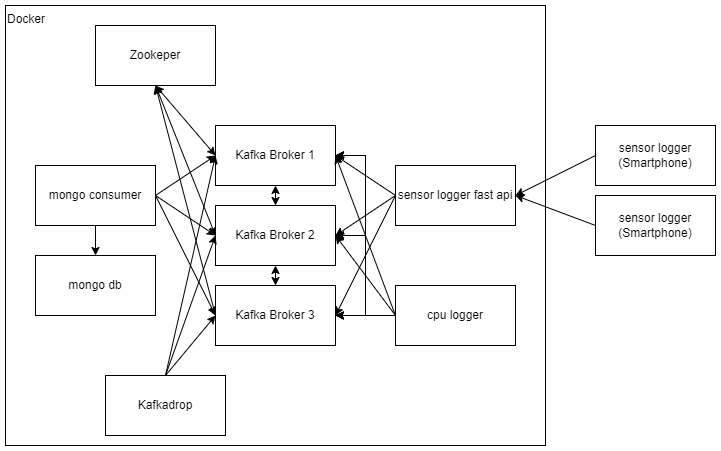

The diagram above was exported from draw.io. Its source (the exported page's mxGraphModel, read from the mxfile embedded in the PNG):
<mxGraphModel dx="1050" dy="669" grid="1" gridSize="10" guides="1" tooltips="1" connect="1" arrows="1" fold="1" page="1" pageScale="1" pageWidth="850" pageHeight="1100" math="0" shadow="0">
  <root>
    <mxCell id="0" />
    <mxCell id="1" parent="0" />
    <mxCell id="L-mfJX12_iQ0jhelUeOC-2" value="Docker" style="rounded=0;whiteSpace=wrap;html=1;align=left;verticalAlign=top;" vertex="1" parent="1">
      <mxGeometry x="110" y="100" width="540" height="440" as="geometry" />
    </mxCell>
    <mxCell id="L-mfJX12_iQ0jhelUeOC-42" style="edgeStyle=none;rounded=0;orthogonalLoop=1;jettySize=auto;html=1;entryX=0;entryY=0.5;entryDx=0;entryDy=0;startArrow=classic;startFill=1;exitX=0.5;exitY=1;exitDx=0;exitDy=0;" edge="1" parent="1" source="L-mfJX12_iQ0jhelUeOC-5" target="L-mfJX12_iQ0jhelUeOC-7">
      <mxGeometry relative="1" as="geometry" />
    </mxCell>
    <mxCell id="L-mfJX12_iQ0jhelUeOC-43" style="edgeStyle=none;rounded=0;orthogonalLoop=1;jettySize=auto;html=1;entryX=0;entryY=0.5;entryDx=0;entryDy=0;startArrow=classic;startFill=1;exitX=0.5;exitY=1;exitDx=0;exitDy=0;" edge="1" parent="1" source="L-mfJX12_iQ0jhelUeOC-5" target="L-mfJX12_iQ0jhelUeOC-8">
      <mxGeometry relative="1" as="geometry" />
    </mxCell>
    <mxCell id="L-mfJX12_iQ0jhelUeOC-5" value="Zookeper" style="rounded=0;whiteSpace=wrap;html=1;" vertex="1" parent="1">
      <mxGeometry x="200" y="120" width="120" height="60" as="geometry" />
    </mxCell>
    <mxCell id="L-mfJX12_iQ0jhelUeOC-33" style="edgeStyle=entityRelationEdgeStyle;rounded=0;orthogonalLoop=1;jettySize=auto;html=1;startArrow=classic;startFill=1;" edge="1" parent="1" source="L-mfJX12_iQ0jhelUeOC-6" target="L-mfJX12_iQ0jhelUeOC-7">
      <mxGeometry relative="1" as="geometry" />
    </mxCell>
    <mxCell id="L-mfJX12_iQ0jhelUeOC-34" style="edgeStyle=entityRelationEdgeStyle;rounded=0;orthogonalLoop=1;jettySize=auto;html=1;startArrow=classic;startFill=1;" edge="1" parent="1" source="L-mfJX12_iQ0jhelUeOC-6" target="L-mfJX12_iQ0jhelUeOC-8">
      <mxGeometry relative="1" as="geometry" />
    </mxCell>
    <mxCell id="L-mfJX12_iQ0jhelUeOC-36" style="edgeStyle=entityRelationEdgeStyle;rounded=0;orthogonalLoop=1;jettySize=auto;html=1;startArrow=classic;startFill=1;" edge="1" parent="1" source="L-mfJX12_iQ0jhelUeOC-6" target="L-mfJX12_iQ0jhelUeOC-7">
      <mxGeometry relative="1" as="geometry" />
    </mxCell>
    <mxCell id="L-mfJX12_iQ0jhelUeOC-37" style="edgeStyle=entityRelationEdgeStyle;rounded=0;orthogonalLoop=1;jettySize=auto;html=1;startArrow=classic;startFill=1;" edge="1" parent="1" source="L-mfJX12_iQ0jhelUeOC-6" target="L-mfJX12_iQ0jhelUeOC-7">
      <mxGeometry relative="1" as="geometry" />
    </mxCell>
    <mxCell id="L-mfJX12_iQ0jhelUeOC-38" value="" style="edgeStyle=entityRelationEdgeStyle;rounded=0;orthogonalLoop=1;jettySize=auto;html=1;startArrow=classic;startFill=1;" edge="1" parent="1" source="L-mfJX12_iQ0jhelUeOC-6" target="L-mfJX12_iQ0jhelUeOC-8">
      <mxGeometry relative="1" as="geometry" />
    </mxCell>
    <mxCell id="L-mfJX12_iQ0jhelUeOC-39" style="rounded=0;orthogonalLoop=1;jettySize=auto;html=1;startArrow=classic;startFill=1;" edge="1" parent="1" source="L-mfJX12_iQ0jhelUeOC-6" target="L-mfJX12_iQ0jhelUeOC-7">
      <mxGeometry relative="1" as="geometry" />
    </mxCell>
    <mxCell id="L-mfJX12_iQ0jhelUeOC-6" value="Kafka Broker 1" style="rounded=0;whiteSpace=wrap;html=1;" vertex="1" parent="1">
      <mxGeometry x="320" y="220" width="120" height="60" as="geometry" />
    </mxCell>
    <mxCell id="L-mfJX12_iQ0jhelUeOC-40" style="edgeStyle=none;rounded=0;orthogonalLoop=1;jettySize=auto;html=1;startArrow=classic;startFill=1;" edge="1" parent="1" source="L-mfJX12_iQ0jhelUeOC-7" target="L-mfJX12_iQ0jhelUeOC-8">
      <mxGeometry relative="1" as="geometry" />
    </mxCell>
    <mxCell id="L-mfJX12_iQ0jhelUeOC-7" value="Kafka Broker 2" style="rounded=0;whiteSpace=wrap;html=1;" vertex="1" parent="1">
      <mxGeometry x="320" y="300" width="120" height="60" as="geometry" />
    </mxCell>
    <mxCell id="L-mfJX12_iQ0jhelUeOC-8" value="Kafka Broker 3" style="rounded=0;whiteSpace=wrap;html=1;" vertex="1" parent="1">
      <mxGeometry x="320" y="380" width="120" height="60" as="geometry" />
    </mxCell>
    <mxCell id="L-mfJX12_iQ0jhelUeOC-16" style="rounded=0;orthogonalLoop=1;jettySize=auto;html=1;entryX=0;entryY=0.5;entryDx=0;entryDy=0;exitX=0.5;exitY=0;exitDx=0;exitDy=0;" edge="1" parent="1" source="L-mfJX12_iQ0jhelUeOC-9" target="L-mfJX12_iQ0jhelUeOC-8">
      <mxGeometry relative="1" as="geometry" />
    </mxCell>
    <mxCell id="L-mfJX12_iQ0jhelUeOC-18" style="edgeStyle=none;rounded=0;orthogonalLoop=1;jettySize=auto;html=1;exitX=0.5;exitY=0;exitDx=0;exitDy=0;entryX=0;entryY=0.5;entryDx=0;entryDy=0;" edge="1" parent="1" source="L-mfJX12_iQ0jhelUeOC-9" target="L-mfJX12_iQ0jhelUeOC-6">
      <mxGeometry relative="1" as="geometry" />
    </mxCell>
    <mxCell id="L-mfJX12_iQ0jhelUeOC-9" value="Kafkadrop" style="rounded=0;whiteSpace=wrap;html=1;" vertex="1" parent="1">
      <mxGeometry x="210" y="470" width="120" height="60" as="geometry" />
    </mxCell>
    <mxCell id="L-mfJX12_iQ0jhelUeOC-25" style="edgeStyle=none;rounded=0;orthogonalLoop=1;jettySize=auto;html=1;entryX=1;entryY=0.5;entryDx=0;entryDy=0;exitX=0;exitY=0.5;exitDx=0;exitDy=0;" edge="1" parent="1" source="L-mfJX12_iQ0jhelUeOC-11" target="L-mfJX12_iQ0jhelUeOC-6">
      <mxGeometry relative="1" as="geometry" />
    </mxCell>
    <mxCell id="L-mfJX12_iQ0jhelUeOC-26" style="edgeStyle=none;rounded=0;orthogonalLoop=1;jettySize=auto;html=1;entryX=1;entryY=0.5;entryDx=0;entryDy=0;exitX=0;exitY=0.5;exitDx=0;exitDy=0;" edge="1" parent="1" source="L-mfJX12_iQ0jhelUeOC-11" target="L-mfJX12_iQ0jhelUeOC-7">
      <mxGeometry relative="1" as="geometry" />
    </mxCell>
    <mxCell id="L-mfJX12_iQ0jhelUeOC-27" style="edgeStyle=none;rounded=0;orthogonalLoop=1;jettySize=auto;html=1;entryX=1;entryY=0.5;entryDx=0;entryDy=0;exitX=0;exitY=0.5;exitDx=0;exitDy=0;" edge="1" parent="1" source="L-mfJX12_iQ0jhelUeOC-11" target="L-mfJX12_iQ0jhelUeOC-8">
      <mxGeometry relative="1" as="geometry" />
    </mxCell>
    <mxCell id="L-mfJX12_iQ0jhelUeOC-11" value="cpu logger" style="rounded=0;whiteSpace=wrap;html=1;" vertex="1" parent="1">
      <mxGeometry x="500" y="380" width="120" height="60" as="geometry" />
    </mxCell>
    <mxCell id="L-mfJX12_iQ0jhelUeOC-12" value="mongo db" style="rounded=0;whiteSpace=wrap;html=1;" vertex="1" parent="1">
      <mxGeometry x="140" y="350" width="120" height="60" as="geometry" />
    </mxCell>
    <mxCell id="L-mfJX12_iQ0jhelUeOC-13" value="mongo consumer" style="rounded=0;whiteSpace=wrap;html=1;" vertex="1" parent="1">
      <mxGeometry x="140" y="260" width="120" height="60" as="geometry" />
    </mxCell>
    <mxCell id="L-mfJX12_iQ0jhelUeOC-22" style="edgeStyle=none;rounded=0;orthogonalLoop=1;jettySize=auto;html=1;entryX=1;entryY=0.5;entryDx=0;entryDy=0;exitX=0;exitY=0.5;exitDx=0;exitDy=0;" edge="1" parent="1" source="L-mfJX12_iQ0jhelUeOC-14" target="L-mfJX12_iQ0jhelUeOC-7">
      <mxGeometry relative="1" as="geometry" />
    </mxCell>
    <mxCell id="L-mfJX12_iQ0jhelUeOC-23" style="edgeStyle=none;rounded=0;orthogonalLoop=1;jettySize=auto;html=1;entryX=1;entryY=0.5;entryDx=0;entryDy=0;exitX=0;exitY=0.5;exitDx=0;exitDy=0;" edge="1" parent="1" source="L-mfJX12_iQ0jhelUeOC-14" target="L-mfJX12_iQ0jhelUeOC-8">
      <mxGeometry relative="1" as="geometry" />
    </mxCell>
    <mxCell id="L-mfJX12_iQ0jhelUeOC-14" value="sensor logger fast api" style="rounded=0;whiteSpace=wrap;html=1;" vertex="1" parent="1">
      <mxGeometry x="500" y="260" width="120" height="60" as="geometry" />
    </mxCell>
    <mxCell id="L-mfJX12_iQ0jhelUeOC-15" value="sensor logger (Smartphone)" style="rounded=0;whiteSpace=wrap;html=1;" vertex="1" parent="1">
      <mxGeometry x="700" y="290" width="120" height="60" as="geometry" />
    </mxCell>
    <mxCell id="L-mfJX12_iQ0jhelUeOC-19" value="" style="endArrow=classic;html=1;rounded=0;exitX=0.5;exitY=0;exitDx=0;exitDy=0;entryX=0;entryY=0.5;entryDx=0;entryDy=0;" edge="1" parent="1" source="L-mfJX12_iQ0jhelUeOC-9" target="L-mfJX12_iQ0jhelUeOC-7">
      <mxGeometry width="50" height="50" relative="1" as="geometry">
        <mxPoint x="400" y="360" as="sourcePoint" />
        <mxPoint x="450" y="310" as="targetPoint" />
      </mxGeometry>
    </mxCell>
    <mxCell id="L-mfJX12_iQ0jhelUeOC-20" value="" style="endArrow=classic;html=1;rounded=0;exitX=0;exitY=0.5;exitDx=0;exitDy=0;entryX=1;entryY=0.5;entryDx=0;entryDy=0;" edge="1" parent="1" source="L-mfJX12_iQ0jhelUeOC-15" target="L-mfJX12_iQ0jhelUeOC-14">
      <mxGeometry width="50" height="50" relative="1" as="geometry">
        <mxPoint x="400" y="360" as="sourcePoint" />
        <mxPoint x="450" y="310" as="targetPoint" />
      </mxGeometry>
    </mxCell>
    <mxCell id="L-mfJX12_iQ0jhelUeOC-21" value="" style="endArrow=classic;html=1;rounded=0;entryX=1;entryY=0.5;entryDx=0;entryDy=0;exitX=0;exitY=0.5;exitDx=0;exitDy=0;" edge="1" parent="1" source="L-mfJX12_iQ0jhelUeOC-14" target="L-mfJX12_iQ0jhelUeOC-6">
      <mxGeometry width="50" height="50" relative="1" as="geometry">
        <mxPoint x="400" y="360" as="sourcePoint" />
        <mxPoint x="450" y="310" as="targetPoint" />
      </mxGeometry>
    </mxCell>
    <mxCell id="L-mfJX12_iQ0jhelUeOC-28" value="" style="endArrow=classic;html=1;rounded=0;entryX=0;entryY=0.5;entryDx=0;entryDy=0;exitX=1;exitY=0.5;exitDx=0;exitDy=0;" edge="1" parent="1" source="L-mfJX12_iQ0jhelUeOC-13" target="L-mfJX12_iQ0jhelUeOC-6">
      <mxGeometry width="50" height="50" relative="1" as="geometry">
        <mxPoint x="400" y="360" as="sourcePoint" />
        <mxPoint x="450" y="310" as="targetPoint" />
      </mxGeometry>
    </mxCell>
    <mxCell id="L-mfJX12_iQ0jhelUeOC-29" value="" style="endArrow=classic;html=1;rounded=0;entryX=0;entryY=0.5;entryDx=0;entryDy=0;" edge="1" parent="1" target="L-mfJX12_iQ0jhelUeOC-7">
      <mxGeometry width="50" height="50" relative="1" as="geometry">
        <mxPoint x="260" y="290" as="sourcePoint" />
        <mxPoint x="450" y="310" as="targetPoint" />
      </mxGeometry>
    </mxCell>
    <mxCell id="L-mfJX12_iQ0jhelUeOC-30" value="" style="endArrow=classic;html=1;rounded=0;exitX=1;exitY=0.5;exitDx=0;exitDy=0;entryX=0;entryY=0.5;entryDx=0;entryDy=0;" edge="1" parent="1" source="L-mfJX12_iQ0jhelUeOC-13" target="L-mfJX12_iQ0jhelUeOC-8">
      <mxGeometry width="50" height="50" relative="1" as="geometry">
        <mxPoint x="400" y="360" as="sourcePoint" />
        <mxPoint x="450" y="310" as="targetPoint" />
      </mxGeometry>
    </mxCell>
    <mxCell id="L-mfJX12_iQ0jhelUeOC-41" value="" style="endArrow=classic;startArrow=classic;html=1;rounded=0;exitX=0;exitY=0.5;exitDx=0;exitDy=0;entryX=0.5;entryY=1;entryDx=0;entryDy=0;" edge="1" parent="1" source="L-mfJX12_iQ0jhelUeOC-6" target="L-mfJX12_iQ0jhelUeOC-5">
      <mxGeometry width="50" height="50" relative="1" as="geometry">
        <mxPoint x="400" y="360" as="sourcePoint" />
        <mxPoint x="450" y="310" as="targetPoint" />
      </mxGeometry>
    </mxCell>
    <mxCell id="L-mfJX12_iQ0jhelUeOC-44" value="sensor logger (Smartphone)" style="rounded=0;whiteSpace=wrap;html=1;" vertex="1" parent="1">
      <mxGeometry x="700" y="220" width="120" height="60" as="geometry" />
    </mxCell>
    <mxCell id="L-mfJX12_iQ0jhelUeOC-45" value="" style="endArrow=classic;html=1;rounded=0;exitX=0;exitY=0.5;exitDx=0;exitDy=0;" edge="1" parent="1" source="L-mfJX12_iQ0jhelUeOC-44">
      <mxGeometry width="50" height="50" relative="1" as="geometry">
        <mxPoint x="400" y="360" as="sourcePoint" />
        <mxPoint x="620" y="290" as="targetPoint" />
      </mxGeometry>
    </mxCell>
    <mxCell id="L-mfJX12_iQ0jhelUeOC-46" value="" style="endArrow=classic;html=1;rounded=0;" edge="1" parent="1" source="L-mfJX12_iQ0jhelUeOC-13" target="L-mfJX12_iQ0jhelUeOC-12">
      <mxGeometry width="50" height="50" relative="1" as="geometry">
        <mxPoint x="400" y="360" as="sourcePoint" />
        <mxPoint x="450" y="310" as="targetPoint" />
      </mxGeometry>
    </mxCell>
  </root>
</mxGraphModel>